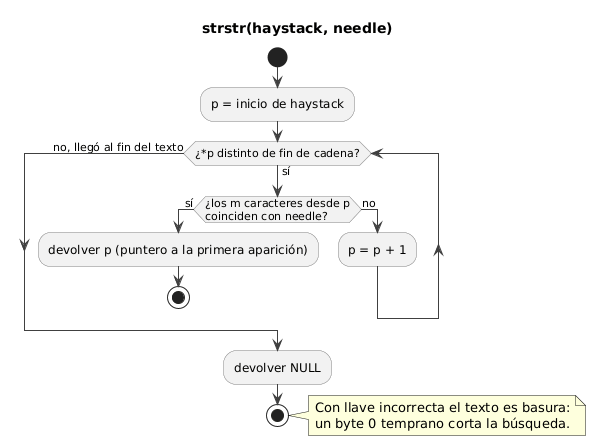

The diagram above was rendered by PlantUML. Its source (embedded in the PNG):
@startuml
title strstr(haystack, needle)
skinparam shadowing false
skinparam defaultFontName Calibri
skinparam activity {
  BackgroundColor #F2F2F2
  BorderColor #808080
}
skinparam ArrowColor #404040

start
:p = inicio de haystack;
while (¿*p distinto de fin de cadena?) is (sí)
  if (¿los m caracteres desde p\ncoinciden con needle?) then (sí)
    :devolver p (puntero a la primera aparición);
    stop
  else (no)
    :p = p + 1;
  endif
endwhile (no, llegó al fin del texto)
:devolver NULL;
stop
note right
  Con llave incorrecta el texto es basura:
  un byte 0 temprano corta la búsqueda.
end note
@enduml